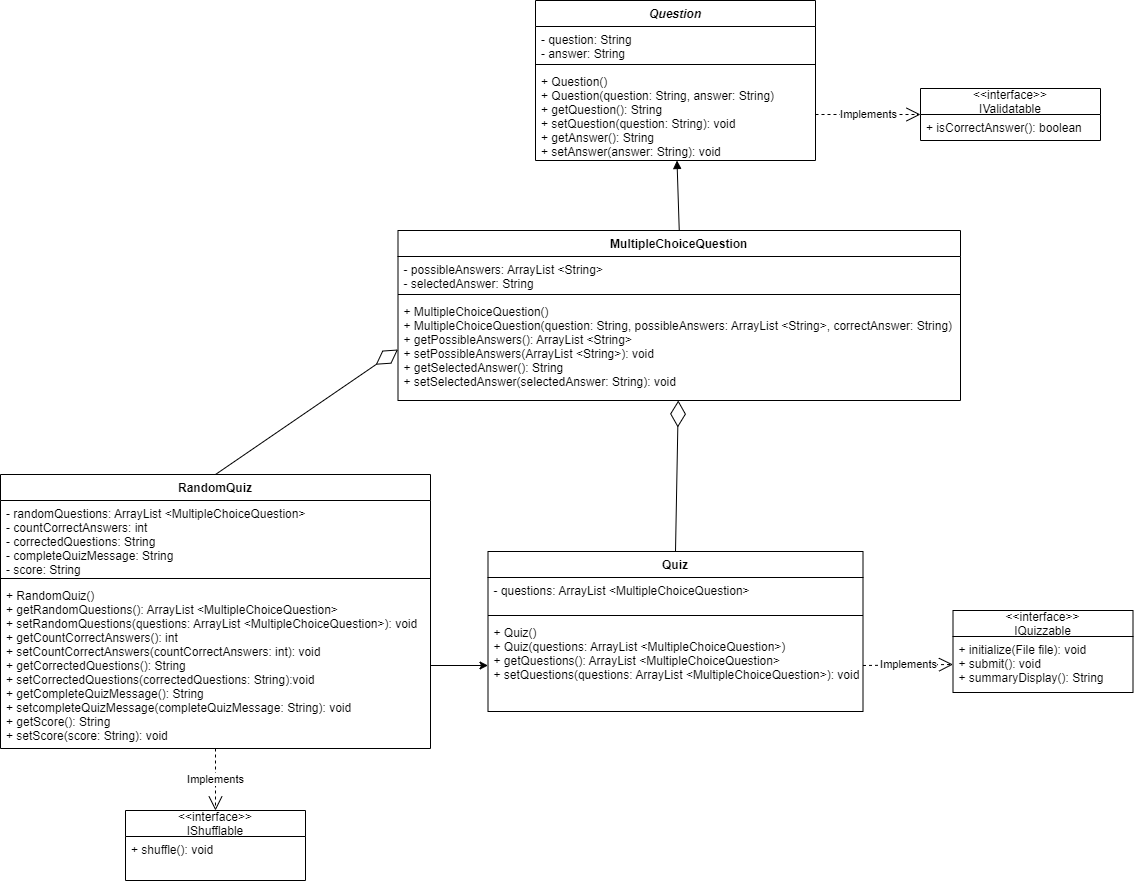

The diagram above was exported from draw.io. Its source (the exported page's mxGraphModel, read from the mxfile embedded in the PNG):
<mxGraphModel dx="1857" dy="402" grid="1" gridSize="10" guides="1" tooltips="1" connect="1" arrows="1" fold="1" page="1" pageScale="1" pageWidth="850" pageHeight="1100" math="0" shadow="0">
  <root>
    <mxCell id="0" />
    <mxCell id="1" parent="0" />
    <mxCell id="UqEHpi0jy0uDhR-7DGb7-1" value="Question" style="swimlane;fontStyle=3;align=center;verticalAlign=top;childLayout=stackLayout;horizontal=1;startSize=26;horizontalStack=0;resizeParent=1;resizeParentMax=0;resizeLast=0;collapsible=1;marginBottom=0;" parent="1" vertex="1">
      <mxGeometry x="305" y="40" width="280" height="160" as="geometry" />
    </mxCell>
    <mxCell id="UqEHpi0jy0uDhR-7DGb7-2" value="- question: String&#10;- answer: String" style="text;strokeColor=none;fillColor=none;align=left;verticalAlign=top;spacingLeft=4;spacingRight=4;overflow=hidden;rotatable=0;points=[[0,0.5],[1,0.5]];portConstraint=eastwest;" parent="UqEHpi0jy0uDhR-7DGb7-1" vertex="1">
      <mxGeometry y="26" width="280" height="34" as="geometry" />
    </mxCell>
    <mxCell id="UqEHpi0jy0uDhR-7DGb7-3" value="" style="line;strokeWidth=1;fillColor=none;align=left;verticalAlign=middle;spacingTop=-1;spacingLeft=3;spacingRight=3;rotatable=0;labelPosition=right;points=[];portConstraint=eastwest;" parent="UqEHpi0jy0uDhR-7DGb7-1" vertex="1">
      <mxGeometry y="60" width="280" height="8" as="geometry" />
    </mxCell>
    <mxCell id="UqEHpi0jy0uDhR-7DGb7-4" value="+ Question()&#10;+ Question(question: String, answer: String)&#10;+ getQuestion(): String&#10;+ setQuestion(question: String): void&#10;+ getAnswer(): String&#10;+ setAnswer(answer: String): void" style="text;strokeColor=none;fillColor=none;align=left;verticalAlign=top;spacingLeft=4;spacingRight=4;overflow=hidden;rotatable=0;points=[[0,0.5],[1,0.5]];portConstraint=eastwest;" parent="UqEHpi0jy0uDhR-7DGb7-1" vertex="1">
      <mxGeometry y="68" width="280" height="92" as="geometry" />
    </mxCell>
    <mxCell id="1BCfF6qSe6Zjz4x9y7nu-1" value="MultipleChoiceQuestion" style="swimlane;fontStyle=1;align=center;verticalAlign=top;childLayout=stackLayout;horizontal=1;startSize=26;horizontalStack=0;resizeParent=1;resizeParentMax=0;resizeLast=0;collapsible=1;marginBottom=0;" parent="1" vertex="1">
      <mxGeometry x="167.5" y="270" width="562.5" height="170" as="geometry" />
    </mxCell>
    <mxCell id="1BCfF6qSe6Zjz4x9y7nu-2" value="- possibleAnswers: ArrayList &lt;String&gt;&#10;- selectedAnswer: String" style="text;strokeColor=none;fillColor=none;align=left;verticalAlign=top;spacingLeft=4;spacingRight=4;overflow=hidden;rotatable=0;points=[[0,0.5],[1,0.5]];portConstraint=eastwest;" parent="1BCfF6qSe6Zjz4x9y7nu-1" vertex="1">
      <mxGeometry y="26" width="562.5" height="34" as="geometry" />
    </mxCell>
    <mxCell id="1BCfF6qSe6Zjz4x9y7nu-3" value="" style="line;strokeWidth=1;fillColor=none;align=left;verticalAlign=middle;spacingTop=-1;spacingLeft=3;spacingRight=3;rotatable=0;labelPosition=right;points=[];portConstraint=eastwest;" parent="1BCfF6qSe6Zjz4x9y7nu-1" vertex="1">
      <mxGeometry y="60" width="562.5" height="8" as="geometry" />
    </mxCell>
    <mxCell id="1BCfF6qSe6Zjz4x9y7nu-4" value="+ MultipleChoiceQuestion()&#10;+ MultipleChoiceQuestion(question: String, possibleAnswers: ArrayList &lt;String&gt;, correctAnswer: String)&#10;+ getPossibleAnswers(): ArrayList &lt;String&gt;&#10;+ setPossibleAnswers(ArrayList &lt;String&gt;): void&#10;+ getSelectedAnswer(): String&#10;+ setSelectedAnswer(selectedAnswer: String): void" style="text;strokeColor=none;fillColor=none;align=left;verticalAlign=top;spacingLeft=4;spacingRight=4;overflow=hidden;rotatable=0;points=[[0,0.5],[1,0.5]];portConstraint=eastwest;" parent="1BCfF6qSe6Zjz4x9y7nu-1" vertex="1">
      <mxGeometry y="68" width="562.5" height="102" as="geometry" />
    </mxCell>
    <mxCell id="1BCfF6qSe6Zjz4x9y7nu-5" value="" style="html=1;verticalAlign=bottom;endArrow=block;rounded=0;exitX=0.5;exitY=0;exitDx=0;exitDy=0;" parent="1" source="1BCfF6qSe6Zjz4x9y7nu-1" target="UqEHpi0jy0uDhR-7DGb7-4" edge="1">
      <mxGeometry width="80" relative="1" as="geometry">
        <mxPoint x="420" y="280" as="sourcePoint" />
        <mxPoint x="440" y="200" as="targetPoint" />
      </mxGeometry>
    </mxCell>
    <mxCell id="1BCfF6qSe6Zjz4x9y7nu-6" value="Quiz" style="swimlane;fontStyle=1;align=center;verticalAlign=top;childLayout=stackLayout;horizontal=1;startSize=26;horizontalStack=0;resizeParent=1;resizeParentMax=0;resizeLast=0;collapsible=1;marginBottom=0;" parent="1" vertex="1">
      <mxGeometry x="257.5" y="591" width="375" height="160" as="geometry" />
    </mxCell>
    <mxCell id="1BCfF6qSe6Zjz4x9y7nu-7" value="- questions: ArrayList &lt;MultipleChoiceQuestion&gt;" style="text;strokeColor=none;fillColor=none;align=left;verticalAlign=top;spacingLeft=4;spacingRight=4;overflow=hidden;rotatable=0;points=[[0,0.5],[1,0.5]];portConstraint=eastwest;" parent="1BCfF6qSe6Zjz4x9y7nu-6" vertex="1">
      <mxGeometry y="26" width="375" height="34" as="geometry" />
    </mxCell>
    <mxCell id="1BCfF6qSe6Zjz4x9y7nu-8" value="" style="line;strokeWidth=1;fillColor=none;align=left;verticalAlign=middle;spacingTop=-1;spacingLeft=3;spacingRight=3;rotatable=0;labelPosition=right;points=[];portConstraint=eastwest;" parent="1BCfF6qSe6Zjz4x9y7nu-6" vertex="1">
      <mxGeometry y="60" width="375" height="8" as="geometry" />
    </mxCell>
    <mxCell id="1BCfF6qSe6Zjz4x9y7nu-9" value="+ Quiz()&#10;+ Quiz(questions: ArrayList &lt;MultipleChoiceQuestion&gt;)&#10;+ getQuestions(): ArrayList &lt;MultipleChoiceQuestion&gt;&#10;+ setQuestions(questions: ArrayList &lt;MultipleChoiceQuestion&gt;): void" style="text;strokeColor=none;fillColor=none;align=left;verticalAlign=top;spacingLeft=4;spacingRight=4;overflow=hidden;rotatable=0;points=[[0,0.5],[1,0.5]];portConstraint=eastwest;" parent="1BCfF6qSe6Zjz4x9y7nu-6" vertex="1">
      <mxGeometry y="68" width="375" height="92" as="geometry" />
    </mxCell>
    <mxCell id="1BCfF6qSe6Zjz4x9y7nu-10" value="&lt;&lt;interface&gt;&gt;&#10;IValidatable" style="swimlane;fontStyle=0;childLayout=stackLayout;horizontal=1;startSize=26;fillColor=none;horizontalStack=0;resizeParent=1;resizeParentMax=0;resizeLast=0;collapsible=1;marginBottom=0;" parent="1" vertex="1">
      <mxGeometry x="690" y="128" width="180" height="52" as="geometry" />
    </mxCell>
    <mxCell id="1BCfF6qSe6Zjz4x9y7nu-11" value="+ isCorrectAnswer(): boolean" style="text;strokeColor=none;fillColor=none;align=left;verticalAlign=top;spacingLeft=4;spacingRight=4;overflow=hidden;rotatable=0;points=[[0,0.5],[1,0.5]];portConstraint=eastwest;" parent="1BCfF6qSe6Zjz4x9y7nu-10" vertex="1">
      <mxGeometry y="26" width="180" height="26" as="geometry" />
    </mxCell>
    <mxCell id="1BCfF6qSe6Zjz4x9y7nu-14" value="Implements" style="endArrow=open;endSize=12;dashed=1;html=1;rounded=0;exitX=1;exitY=0.5;exitDx=0;exitDy=0;entryX=0;entryY=0.5;entryDx=0;entryDy=0;" parent="1" source="UqEHpi0jy0uDhR-7DGb7-4" target="1BCfF6qSe6Zjz4x9y7nu-10" edge="1">
      <mxGeometry width="160" relative="1" as="geometry">
        <mxPoint x="600" y="615.5" as="sourcePoint" />
        <mxPoint x="830" y="394" as="targetPoint" />
        <Array as="points" />
      </mxGeometry>
    </mxCell>
    <mxCell id="1BCfF6qSe6Zjz4x9y7nu-17" value="&lt;&lt;interface&gt;&gt;&#10;IQuizzable" style="swimlane;fontStyle=0;childLayout=stackLayout;horizontal=1;startSize=26;fillColor=none;horizontalStack=0;resizeParent=1;resizeParentMax=0;resizeLast=0;collapsible=1;marginBottom=0;" parent="1" vertex="1">
      <mxGeometry x="722.5" y="650" width="180" height="82" as="geometry" />
    </mxCell>
    <mxCell id="1BCfF6qSe6Zjz4x9y7nu-18" value="+ initialize(File file): void&#10;+ submit(): void&#10;+ summaryDisplay(): String" style="text;strokeColor=none;fillColor=none;align=left;verticalAlign=top;spacingLeft=4;spacingRight=4;overflow=hidden;rotatable=0;points=[[0,0.5],[1,0.5]];portConstraint=eastwest;" parent="1BCfF6qSe6Zjz4x9y7nu-17" vertex="1">
      <mxGeometry y="26" width="180" height="56" as="geometry" />
    </mxCell>
    <mxCell id="1BCfF6qSe6Zjz4x9y7nu-19" value="Implements" style="endArrow=open;endSize=12;dashed=1;html=1;rounded=0;exitX=1;exitY=0.5;exitDx=0;exitDy=0;entryX=0;entryY=0.5;entryDx=0;entryDy=0;" parent="1" source="1BCfF6qSe6Zjz4x9y7nu-9" target="1BCfF6qSe6Zjz4x9y7nu-18" edge="1">
      <mxGeometry width="160" relative="1" as="geometry">
        <mxPoint x="650.0000000000002" y="628.0000000000001" as="sourcePoint" />
        <mxPoint x="840" y="628" as="targetPoint" />
        <Array as="points" />
      </mxGeometry>
    </mxCell>
    <mxCell id="1BCfF6qSe6Zjz4x9y7nu-20" value="" style="endArrow=diamondThin;endFill=0;endSize=24;html=1;rounded=0;exitX=0.5;exitY=0;exitDx=0;exitDy=0;" parent="1" source="1BCfF6qSe6Zjz4x9y7nu-6" target="1BCfF6qSe6Zjz4x9y7nu-4" edge="1">
      <mxGeometry width="160" relative="1" as="geometry">
        <mxPoint x="620" y="440" as="sourcePoint" />
        <mxPoint x="450" y="440" as="targetPoint" />
      </mxGeometry>
    </mxCell>
    <mxCell id="Xgc4VED9GI8PRik4Az-u-1" value="RandomQuiz" style="swimlane;fontStyle=1;align=center;verticalAlign=top;childLayout=stackLayout;horizontal=1;startSize=26;horizontalStack=0;resizeParent=1;resizeParentMax=0;resizeLast=0;collapsible=1;marginBottom=0;" parent="1" vertex="1">
      <mxGeometry x="-230" y="514" width="430" height="274" as="geometry" />
    </mxCell>
    <mxCell id="Xgc4VED9GI8PRik4Az-u-2" value="- randomQuestions: ArrayList &lt;MultipleChoiceQuestion&gt;&#10;- countCorrectAnswers: int&#10;- correctedQuestions: String &#10;- completeQuizMessage: String&#10;- score: String" style="text;strokeColor=none;fillColor=none;align=left;verticalAlign=top;spacingLeft=4;spacingRight=4;overflow=hidden;rotatable=0;points=[[0,0.5],[1,0.5]];portConstraint=eastwest;" parent="Xgc4VED9GI8PRik4Az-u-1" vertex="1">
      <mxGeometry y="26" width="430" height="74" as="geometry" />
    </mxCell>
    <mxCell id="Xgc4VED9GI8PRik4Az-u-3" value="" style="line;strokeWidth=1;fillColor=none;align=left;verticalAlign=middle;spacingTop=-1;spacingLeft=3;spacingRight=3;rotatable=0;labelPosition=right;points=[];portConstraint=eastwest;" parent="Xgc4VED9GI8PRik4Az-u-1" vertex="1">
      <mxGeometry y="100" width="430" height="8" as="geometry" />
    </mxCell>
    <mxCell id="Xgc4VED9GI8PRik4Az-u-4" value="+ RandomQuiz()&#10;+ getRandomQuestions(): ArrayList &lt;MultipleChoiceQuestion&gt;&#10;+ setRandomQuestions(questions: ArrayList &lt;MultipleChoiceQuestion&gt;): void&#10;+ getCountCorrectAnswers(): int&#10;+ setCountCorrectAnswers(countCorrectAnswers: int): void&#10;+ getCorrectedQuestions(): String&#10;+ setCorrectedQuestions(correctedQuestions: String):void&#10;+ getCompleteQuizMessage(): String&#10;+ setcompleteQuizMessage(completeQuizMessage: String): void&#10;+ getScore(): String&#10;+ setScore(score: String): void" style="text;strokeColor=none;fillColor=none;align=left;verticalAlign=top;spacingLeft=4;spacingRight=4;overflow=hidden;rotatable=0;points=[[0,0.5],[1,0.5]];portConstraint=eastwest;" parent="Xgc4VED9GI8PRik4Az-u-1" vertex="1">
      <mxGeometry y="108" width="430" height="166" as="geometry" />
    </mxCell>
    <mxCell id="Xgc4VED9GI8PRik4Az-u-6" value="" style="endArrow=classic;html=1;rounded=0;exitX=1;exitY=0.5;exitDx=0;exitDy=0;entryX=0;entryY=0.5;entryDx=0;entryDy=0;" parent="1" source="Xgc4VED9GI8PRik4Az-u-4" target="1BCfF6qSe6Zjz4x9y7nu-9" edge="1">
      <mxGeometry width="50" height="50" relative="1" as="geometry">
        <mxPoint x="610" y="810" as="sourcePoint" />
        <mxPoint x="440" y="670" as="targetPoint" />
      </mxGeometry>
    </mxCell>
    <mxCell id="Xgc4VED9GI8PRik4Az-u-7" value="&lt;&lt;interface&gt;&gt;&#10;IShufflable" style="swimlane;fontStyle=0;childLayout=stackLayout;horizontal=1;startSize=26;fillColor=none;horizontalStack=0;resizeParent=1;resizeParentMax=0;resizeLast=0;collapsible=1;marginBottom=0;" parent="1" vertex="1">
      <mxGeometry x="-105" y="850" width="180" height="70" as="geometry" />
    </mxCell>
    <mxCell id="Xgc4VED9GI8PRik4Az-u-8" value="+ shuffle(): void" style="text;strokeColor=none;fillColor=none;align=left;verticalAlign=top;spacingLeft=4;spacingRight=4;overflow=hidden;rotatable=0;points=[[0,0.5],[1,0.5]];portConstraint=eastwest;" parent="Xgc4VED9GI8PRik4Az-u-7" vertex="1">
      <mxGeometry y="26" width="180" height="44" as="geometry" />
    </mxCell>
    <mxCell id="Xgc4VED9GI8PRik4Az-u-9" value="Implements" style="endArrow=open;endSize=12;dashed=1;html=1;rounded=0;exitX=0.5;exitY=1;exitDx=0;exitDy=0;" parent="1" source="Xgc4VED9GI8PRik4Az-u-1" target="Xgc4VED9GI8PRik4Az-u-7" edge="1">
      <mxGeometry width="160" relative="1" as="geometry">
        <mxPoint x="580" y="901" as="sourcePoint" />
        <mxPoint x="710" y="900.5" as="targetPoint" />
        <Array as="points" />
      </mxGeometry>
    </mxCell>
    <mxCell id="p7YhOnBw4ujF5MEHhxR3-2" value="" style="endArrow=diamondThin;endFill=0;endSize=24;html=1;rounded=0;exitX=0.5;exitY=0;exitDx=0;exitDy=0;entryX=0;entryY=0.5;entryDx=0;entryDy=0;" parent="1" source="Xgc4VED9GI8PRik4Az-u-1" target="1BCfF6qSe6Zjz4x9y7nu-4" edge="1">
      <mxGeometry width="160" relative="1" as="geometry">
        <mxPoint x="455" y="520" as="sourcePoint" />
        <mxPoint x="455" y="450" as="targetPoint" />
      </mxGeometry>
    </mxCell>
  </root>
</mxGraphModel>